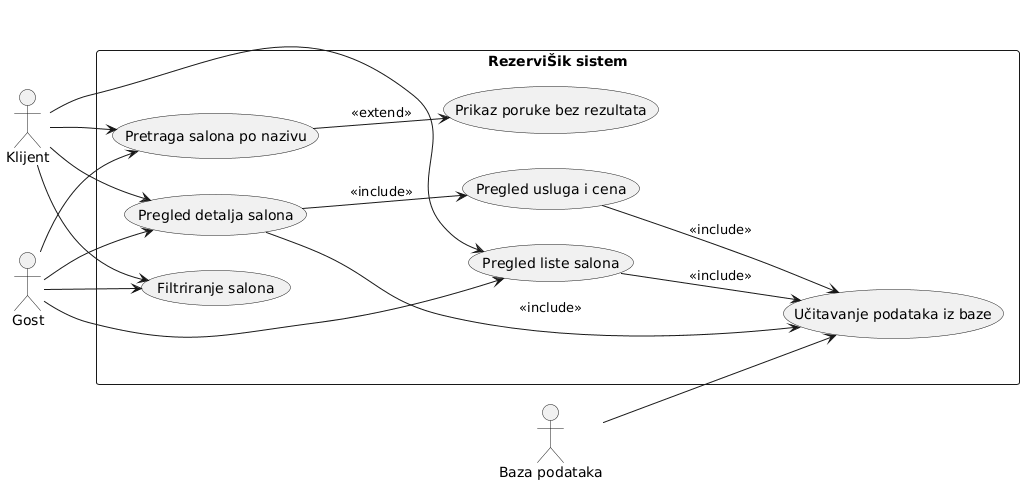

The diagram above was rendered by PlantUML. Its source (embedded in the PNG):
@startuml
left to right direction

actor Klijent
actor Gost
actor "Baza podataka" as DB

rectangle "RezerviŠik sistem" {

  (Pregled liste salona) as UC1
  (Pregled detalja salona) as UC2
  (Pregled usluga i cena) as UC3
  (Pretraga salona po nazivu) as UC4
  (Filtriranje salona) as UC5
  (Prikaz poruke bez rezultata) as UC6
  (Učitavanje podataka iz baze) as UC7
}

Klijent --> UC1
Gost --> UC1

Klijent --> UC4
Gost --> UC4

Klijent --> UC5
Gost --> UC5

Klijent --> UC2
Gost --> UC2

UC2 --> UC3 : <<include>>

UC1 --> UC7 : <<include>>
UC2 --> UC7 : <<include>>
UC3 --> UC7 : <<include>>

UC4 --> UC6 : <<extend>>

DB --> UC7
@enduml